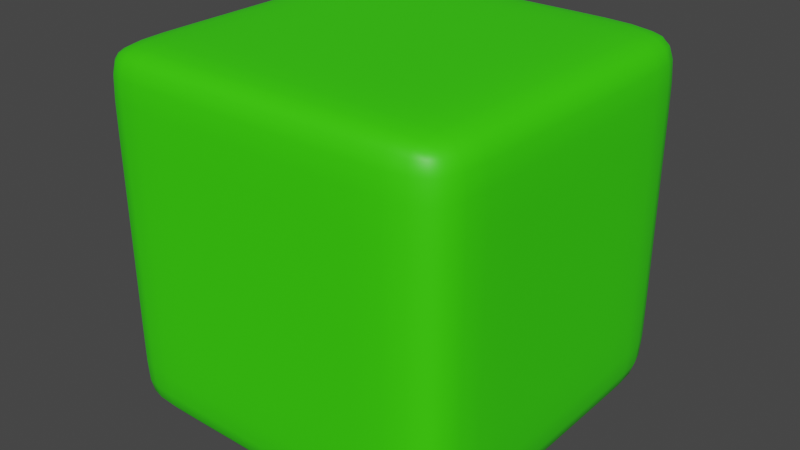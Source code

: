 # Source: kutu_2.blend  (saved by Blender 2.82.7; exported with 4.5.12 LTS)
import bpy
from mathutils import Matrix  # noqa: F401  (used for matrix-valued properties, if any)

bpy.ops.wm.read_factory_settings(use_empty=True)
scene = bpy.context.scene
scene.name = 'Scene'

# ---- collections
col_collection = bpy.data.collections.new('Collection'); scene.collection.children.link(col_collection)

# ---- materials (node trees are filled in below, after node groups)
mat_material_002 = bpy.data.materials.new('Material.002')
mat_material_002.use_transparent_shadow = False

# ---- material node trees
mat_material_002.use_nodes = True; mat_material_002.node_tree.nodes.clear()
_N = mat_material_002.node_tree.nodes; _L = mat_material_002.node_tree.links
n0 = _N.new('ShaderNodeOutputMaterial'); n0.name = 'Material Output'; n0.location = (300, 300)
n1 = _N.new('ShaderNodeBsdfPrincipled'); n1.name = 'Principled BSDF'; n1.location = (10, 300)
n1.distribution = 'GGX'
n1.subsurface_method = 'BURLEY'
n1.inputs[0].default_value = (0.04253, 0.8, 0.0, 1.0)
n1.inputs[3].default_value = 1.45
n1.inputs[27].default_value = (0.0, 0.0, 0.0, 1.0)
n1.inputs[28].default_value = 1.0
_L.new(n1.outputs[0], n0.inputs[0])
n0.is_active_output = True

# ---- world
world_world = bpy.data.worlds.new('World'); scene.world = world_world
world_world.use_nodes = True; world_world.node_tree.nodes.clear()
_N = world_world.node_tree.nodes; _L = world_world.node_tree.links
n0 = _N.new('ShaderNodeOutputWorld'); n0.name = 'World Output'; n0.location = (300, 300)
n1 = _N.new('ShaderNodeBackground'); n1.name = 'Background'; n1.location = (10, 300)
n1.inputs[0].default_value = (0.05088, 0.05088, 0.05088, 1.0)
_L.new(n1.outputs[0], n0.inputs[0])
n0.is_active_output = True
world_world.color = (0.05088, 0.05088, 0.05088)
world_world.use_sun_shadow = False
world_world.sun_shadow_jitter_overblur = 0.0

# ---- meshes
me_cube_002 = bpy.data.meshes.new('Cube.002')
me_cube_002.from_pydata([(-0.15, -0.15, -0.15), (-0.15, -0.15, 0.15), (-0.15, 0.15, -0.15), (-0.15, 0.15, 0.15), (0.15, -0.15, -0.15), (0.15, -0.15, 0.15), (0.15, 0.15, -0.15), (0.15, 0.15, 0.15), (0.07547, 0.15, -0.15), (0.07547, 0.15, 0.15), (0.07547, -0.15, -0.15), (0.07547, -0.15, 0.15), (-0.1061, 0.15, -0.15), (-0.1061, -0.15, 0.15), (-0.1061, 0.15, 0.15), (-0.1061, -0.15, -0.15), (-0.15, 0.09807, -0.15), (-0.15, 0.09807, 0.15), (0.15, 0.09807, -0.15), (0.15, 0.09807, 0.15), (0.07547, 0.09807, 0.15), (0.07547, 0.09807, -0.15), (-0.1061, 0.09807, -0.15), (-0.1061, 0.09807, 0.15), (-0.15, -0.0951, -0.15), (0.15, -0.0951, 0.15), (0.07547, -0.0951, 0.15), (0.07547, -0.0951, -0.15), (-0.1061, -0.0951, -0.15), (-0.1061, -0.0951, 0.15), (-0.15, -0.0951, 0.15), (0.15, -0.0951, -0.15), (-0.15, -0.15, 0.1157), (-0.15, 0.15, 0.1157), (0.15, 0.15, 0.1157), (0.15, -0.15, 0.1157), (0.07547, -0.15, 0.1157), (0.07547, 0.15, 0.1157), (-0.1061, 0.15, 0.1157), (-0.1061, -0.15, 0.1157), (0.15, 0.09807, 0.1157), (-0.15, 0.09807, 0.1157), (-0.15, -0.0951, 0.1157), (0.15, -0.0951, 0.1157), (-0.15, 0.15, -0.1085), (0.15, 0.15, -0.1085), (0.15, -0.15, -0.1085), (0.07547, -0.15, -0.1085), (0.07547, 0.15, -0.1085), (-0.1061, 0.15, -0.1085), (-0.1061, -0.15, -0.1085), (0.15, 0.09807, -0.1085), (-0.15, 0.09807, -0.1085), (-0.15, -0.0951, -0.1085), (0.15, -0.0951, -0.1085), (-0.15, -0.15, -0.1085)], [], [(41, 17, 3, 33), (37, 9, 7, 34), (43, 25, 5, 35), (39, 13, 1, 32), (27, 31, 4, 10), (29, 30, 1, 13), (25, 26, 11, 5), (28, 27, 10, 15), (35, 5, 11, 36), (38, 14, 9, 37), (33, 3, 14, 38), (24, 28, 15, 0), (26, 29, 13, 11), (36, 11, 13, 39), (9, 14, 23, 20), (2, 12, 22, 16), (12, 8, 21, 22), (7, 9, 20, 19), (14, 3, 17, 23), (8, 6, 18, 21), (34, 7, 19, 40), (42, 30, 17, 41), (32, 1, 30, 42), (20, 23, 29, 26), (16, 22, 28, 24), (22, 21, 27, 28), (19, 20, 26, 25), (23, 17, 30, 29), (21, 18, 31, 27), (40, 19, 25, 43), (51, 40, 43, 54), (55, 32, 42, 53), (53, 42, 41, 52), (45, 34, 40, 51), (47, 36, 39, 50), (44, 33, 38, 49), (49, 38, 37, 48), (46, 35, 36, 47), (50, 39, 32, 55), (54, 43, 35, 46), (48, 37, 34, 45), (52, 41, 33, 44), (16, 52, 44, 2), (8, 48, 45, 6), (31, 54, 46, 4), (15, 50, 55, 0), (4, 46, 47, 10), (12, 49, 48, 8), (2, 44, 49, 12), (10, 47, 50, 15), (6, 45, 51, 18), (24, 53, 52, 16), (0, 55, 53, 24), (18, 51, 54, 31)])
me_cube_002.polygons.foreach_set('use_smooth', [True] * 54)
_uv = me_cube_002.uv_layers.new(name='UVMap')
_uv.uv.foreach_set('vector', [0.5964, 0.2067, 0.625, 0.2067, 0.625, 0.25, 0.5964, 0.25, 0.5964, 0.4379, 0.625, 0.4379, 0.625, 0.5, 0.5964, 0.5, 0.5964, 0.7043, 0.625, 0.7043, 0.625, 0.75, 0.5964, 0.75, 0.5964, 0.9634, 0.625, 0.9634, 0.625, 1.0, 0.5964, 1.0, 0.3129, 0.7043, 0.375, 0.7043, 0.375, 0.75, 0.3129, 0.75, 0.8384, 0.7043, 0.875, 0.7043, 0.875, 0.75, 0.8384, 0.75, 0.625, 0.7043, 0.6871, 0.7043, 0.6871, 0.75, 0.625, 0.75, 0.1616, 0.7043, 0.3129, 0.7043, 0.3129, 0.75, 0.1616, 0.75, 0.5964, 0.75, 0.625, 0.75, 0.625, 0.8121, 0.5964, 0.8121, 0.5964, 0.2866, 0.625, 0.2866, 0.625, 0.4379, 0.5964, 0.4379, 0.5964, 0.25, 0.625, 0.25, 0.625, 0.2866, 0.5964, 0.2866, 0.125, 0.7043, 0.1616, 0.7043, 0.1616, 0.75, 0.125, 0.75, 0.6871, 0.7043, 0.8384, 0.7043, 0.8384, 0.75, 0.6871, 0.75, 0.5964, 0.8121, 0.625, 0.8121, 0.625, 0.9634, 0.5964, 0.9634, 0.6871, 0.5, 0.8384, 0.5, 0.8384, 0.5433, 0.6871, 0.5433, 0.125, 0.5, 0.1616, 0.5, 0.1616, 0.5433, 0.125, 0.5433, 0.1616, 0.5, 0.3129, 0.5, 0.3129, 0.5433, 0.1616, 0.5433, 0.625, 0.5, 0.6871, 0.5, 0.6871, 0.5433, 0.625, 0.5433, 0.8384, 0.5, 0.875, 0.5, 0.875, 0.5433, 0.8384, 0.5433, 0.3129, 0.5, 0.375, 0.5, 0.375, 0.5433, 0.3129, 0.5433, 0.5964, 0.5, 0.625, 0.5, 0.625, 0.5433, 0.5964, 0.5433, 0.5964, 0.04575, 0.625, 0.04575, 0.625, 0.2067, 0.5964, 0.2067, 0.5964, 0.0, 0.625, 0.0, 0.625, 0.04575, 0.5964, 0.04575, 0.6871, 0.5433, 0.8384, 0.5433, 0.8384, 0.7043, 0.6871, 0.7043, 0.125, 0.5433, 0.1616, 0.5433, 0.1616, 0.7043, 0.125, 0.7043, 0.1616, 0.5433, 0.3129, 0.5433, 0.3129, 0.7043, 0.1616, 0.7043, 0.625, 0.5433, 0.6871, 0.5433, 0.6871, 0.7043, 0.625, 0.7043, 0.8384, 0.5433, 0.875, 0.5433, 0.875, 0.7043, 0.8384, 0.7043, 0.3129, 0.5433, 0.375, 0.5433, 0.375, 0.7043, 0.3129, 0.7043, 0.5964, 0.5433, 0.625, 0.5433, 0.625, 0.7043, 0.5964, 0.7043, 0.4096, 0.5433, 0.5964, 0.5433, 0.5964, 0.7043, 0.4096, 0.7043, 0.4096, 0.0, 0.5964, 0.0, 0.5964, 0.04575, 0.4096, 0.04575, 0.4096, 0.04575, 0.5964, 0.04575, 0.5964, 0.2067, 0.4096, 0.2067, 0.4096, 0.5, 0.5964, 0.5, 0.5964, 0.5433, 0.4096, 0.5433, 0.4096, 0.8121, 0.5964, 0.8121, 0.5964, 0.9634, 0.4096, 0.9634, 0.4096, 0.25, 0.5964, 0.25, 0.5964, 0.2866, 0.4096, 0.2866, 0.4096, 0.2866, 0.5964, 0.2866, 0.5964, 0.4379, 0.4096, 0.4379, 0.4096, 0.75, 0.5964, 0.75, 0.5964, 0.8121, 0.4096, 0.8121, 0.4096, 0.9634, 0.5964, 0.9634, 0.5964, 1.0, 0.4096, 1.0, 0.4096, 0.7043, 0.5964, 0.7043, 0.5964, 0.75, 0.4096, 0.75, 0.4096, 0.4379, 0.5964, 0.4379, 0.5964, 0.5, 0.4096, 0.5, 0.4096, 0.2067, 0.5964, 0.2067, 0.5964, 0.25, 0.4096, 0.25, 0.375, 0.2067, 0.4096, 0.2067, 0.4096, 0.25, 0.375, 0.25, 0.375, 0.4379, 0.4096, 0.4379, 0.4096, 0.5, 0.375, 0.5, 0.375, 0.7043, 0.4096, 0.7043, 0.4096, 0.75, 0.375, 0.75, 0.375, 0.9634, 0.4096, 0.9634, 0.4096, 1.0, 0.375, 1.0, 0.375, 0.75, 0.4096, 0.75, 0.4096, 0.8121, 0.375, 0.8121, 0.375, 0.2866, 0.4096, 0.2866, 0.4096, 0.4379, 0.375, 0.4379, 0.375, 0.25, 0.4096, 0.25, 0.4096, 0.2866, 0.375, 0.2866, 0.375, 0.8121, 0.4096, 0.8121, 0.4096, 0.9634, 0.375, 0.9634, 0.375, 0.5, 0.4096, 0.5, 0.4096, 0.5433, 0.375, 0.5433, 0.375, 0.04575, 0.4096, 0.04575, 0.4096, 0.2067, 0.375, 0.2067, 0.375, 0.0, 0.4096, 0.0, 0.4096, 0.04575, 0.375, 0.04575, 0.375, 0.5433, 0.4096, 0.5433, 0.4096, 0.7043, 0.375, 0.7043])
me_cube_002.materials.append(mat_material_002)
me_cube_002.use_remesh_fix_poles = True
me_cube_002.use_remesh_preserve_attributes = False
me_cube_002.use_mirror_vertex_groups = False
me_cube_002.update()

# ---- objects
ob_cube = bpy.data.objects.new('Cube', me_cube_002)

# ---- transforms, parenting, visibility, modifiers, constraints
ob_cube.location = (0.0, 0.0, 0.0)
ob_cube.lineart.crease_threshold = 0.0
_m = ob_cube.modifiers.new('Subdivision', 'SUBSURF')
_m.uv_smooth = 'PRESERVE_CORNERS'
_m.levels = 3
_m.show_only_control_edges = False

# ---- collection membership
col_collection.objects.link(ob_cube)

# ---- scene / render settings (as saved in the file)
scene.frame_start = 1; scene.frame_end = 250; scene.frame_set(1)
scene.render.engine = 'BLENDER_EEVEE_NEXT'
scene.cycles.use_denoising = False
scene.cycles.samples = 128
scene.cycles.sampling_pattern = 'TABULATED_SOBOL'
scene.cycles.use_adaptive_sampling = False
scene.cycles.use_light_tree = False
scene.view_settings.view_transform = 'Filmic'
bpy.context.view_layer.update()

# ---- added for rendering (the .blend has no active camera and no usable light): camera, sun
cam_auto = bpy.data.cameras.new('AutoCamera')
cam_auto.lens = 50.0
cam_auto.sensor_width = 36.0
cam_auto.clip_end = 1000.0
ob_auto_camera = bpy.data.objects.new('AutoCamera', cam_auto)
scene.collection.objects.link(ob_auto_camera)
ob_auto_camera.location = (0.480761, -0.576913, 0.384609)
ob_auto_camera.rotation_euler = (1.09748, -7.21219e-08, 0.694738)
scene.camera = ob_auto_camera
light_auto_sun = bpy.data.lights.new('AutoSun', 'SUN')
light_auto_sun.energy = 3.0
light_auto_sun.angle = 0.0523599
ob_auto_sun = bpy.data.objects.new('AutoSun', light_auto_sun)
scene.collection.objects.link(ob_auto_sun)
ob_auto_sun.rotation_euler = (0.872665, 0.174533, 0.523599)
bpy.context.view_layer.update()
